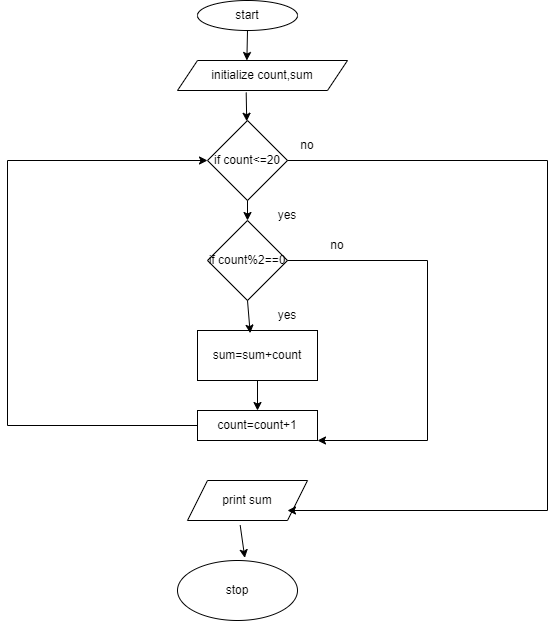

The diagram above was exported from draw.io. Its source (the exported page's mxGraphModel, read from the mxfile embedded in the PNG):
<mxGraphModel dx="794" dy="438" grid="1" gridSize="10" guides="1" tooltips="1" connect="1" arrows="1" fold="1" page="1" pageScale="1" pageWidth="850" pageHeight="1100" math="0" shadow="0">
  <root>
    <mxCell id="0" />
    <mxCell id="1" parent="0" />
    <mxCell id="JcUcC70Q7jTQax3jmVEG-1" value="start" style="ellipse;whiteSpace=wrap;html=1;" vertex="1" parent="1">
      <mxGeometry x="320" width="100" height="30" as="geometry" />
    </mxCell>
    <mxCell id="JcUcC70Q7jTQax3jmVEG-3" value="initialize count,sum" style="shape=parallelogram;perimeter=parallelogramPerimeter;whiteSpace=wrap;html=1;fixedSize=1;" vertex="1" parent="1">
      <mxGeometry x="300" y="60" width="170" height="30" as="geometry" />
    </mxCell>
    <mxCell id="JcUcC70Q7jTQax3jmVEG-5" value="if count&amp;lt;=20" style="rhombus;whiteSpace=wrap;html=1;" vertex="1" parent="1">
      <mxGeometry x="330" y="120" width="80" height="80" as="geometry" />
    </mxCell>
    <mxCell id="JcUcC70Q7jTQax3jmVEG-6" value="if count%2==0" style="rhombus;whiteSpace=wrap;html=1;" vertex="1" parent="1">
      <mxGeometry x="330" y="220" width="80" height="80" as="geometry" />
    </mxCell>
    <mxCell id="JcUcC70Q7jTQax3jmVEG-7" value="sum=sum+count" style="rounded=0;whiteSpace=wrap;html=1;" vertex="1" parent="1">
      <mxGeometry x="320" y="330" width="120" height="50" as="geometry" />
    </mxCell>
    <mxCell id="JcUcC70Q7jTQax3jmVEG-8" value="print sum" style="shape=parallelogram;perimeter=parallelogramPerimeter;whiteSpace=wrap;html=1;fixedSize=1;" vertex="1" parent="1">
      <mxGeometry x="310" y="480" width="120" height="40" as="geometry" />
    </mxCell>
    <mxCell id="JcUcC70Q7jTQax3jmVEG-9" value="stop" style="ellipse;whiteSpace=wrap;html=1;" vertex="1" parent="1">
      <mxGeometry x="300" y="560" width="120" height="60" as="geometry" />
    </mxCell>
    <mxCell id="JcUcC70Q7jTQax3jmVEG-10" value="count=count+1" style="rounded=0;whiteSpace=wrap;html=1;" vertex="1" parent="1">
      <mxGeometry x="320" y="410" width="120" height="30" as="geometry" />
    </mxCell>
    <mxCell id="JcUcC70Q7jTQax3jmVEG-11" value="" style="endArrow=classic;html=1;rounded=0;exitX=0.5;exitY=1;exitDx=0;exitDy=0;entryX=0.408;entryY=0;entryDx=0;entryDy=0;entryPerimeter=0;" edge="1" parent="1" source="JcUcC70Q7jTQax3jmVEG-1" target="JcUcC70Q7jTQax3jmVEG-3">
      <mxGeometry width="50" height="50" relative="1" as="geometry">
        <mxPoint x="380" y="250" as="sourcePoint" />
        <mxPoint x="430" y="200" as="targetPoint" />
      </mxGeometry>
    </mxCell>
    <mxCell id="JcUcC70Q7jTQax3jmVEG-12" value="" style="endArrow=classic;html=1;rounded=0;exitX=0.404;exitY=1.067;exitDx=0;exitDy=0;exitPerimeter=0;" edge="1" parent="1" source="JcUcC70Q7jTQax3jmVEG-3" target="JcUcC70Q7jTQax3jmVEG-5">
      <mxGeometry width="50" height="50" relative="1" as="geometry">
        <mxPoint x="380" y="250" as="sourcePoint" />
        <mxPoint x="430" y="200" as="targetPoint" />
      </mxGeometry>
    </mxCell>
    <mxCell id="JcUcC70Q7jTQax3jmVEG-13" value="" style="endArrow=classic;html=1;rounded=0;exitX=0.5;exitY=1;exitDx=0;exitDy=0;" edge="1" parent="1" source="JcUcC70Q7jTQax3jmVEG-5" target="JcUcC70Q7jTQax3jmVEG-6">
      <mxGeometry width="50" height="50" relative="1" as="geometry">
        <mxPoint x="380" y="250" as="sourcePoint" />
        <mxPoint x="430" y="200" as="targetPoint" />
      </mxGeometry>
    </mxCell>
    <mxCell id="JcUcC70Q7jTQax3jmVEG-14" value="" style="endArrow=classic;html=1;rounded=0;exitX=0.5;exitY=1;exitDx=0;exitDy=0;entryX=0.439;entryY=0.053;entryDx=0;entryDy=0;entryPerimeter=0;" edge="1" parent="1" source="JcUcC70Q7jTQax3jmVEG-6" target="JcUcC70Q7jTQax3jmVEG-7">
      <mxGeometry width="50" height="50" relative="1" as="geometry">
        <mxPoint x="380" y="250" as="sourcePoint" />
        <mxPoint x="430" y="200" as="targetPoint" />
      </mxGeometry>
    </mxCell>
    <mxCell id="JcUcC70Q7jTQax3jmVEG-15" value="" style="endArrow=classic;html=1;rounded=0;exitX=0.5;exitY=1;exitDx=0;exitDy=0;entryX=0.5;entryY=0;entryDx=0;entryDy=0;" edge="1" parent="1" source="JcUcC70Q7jTQax3jmVEG-7" target="JcUcC70Q7jTQax3jmVEG-10">
      <mxGeometry width="50" height="50" relative="1" as="geometry">
        <mxPoint x="380" y="470" as="sourcePoint" />
        <mxPoint x="430" y="420" as="targetPoint" />
      </mxGeometry>
    </mxCell>
    <mxCell id="JcUcC70Q7jTQax3jmVEG-16" value="" style="endArrow=classic;html=1;rounded=0;exitX=0.439;exitY=1.117;exitDx=0;exitDy=0;exitPerimeter=0;entryX=0.561;entryY=-0.044;entryDx=0;entryDy=0;entryPerimeter=0;" edge="1" parent="1" source="JcUcC70Q7jTQax3jmVEG-8" target="JcUcC70Q7jTQax3jmVEG-9">
      <mxGeometry width="50" height="50" relative="1" as="geometry">
        <mxPoint x="380" y="470" as="sourcePoint" />
        <mxPoint x="430" y="420" as="targetPoint" />
      </mxGeometry>
    </mxCell>
    <mxCell id="JcUcC70Q7jTQax3jmVEG-17" value="" style="endArrow=classic;html=1;rounded=0;exitX=1;exitY=0.5;exitDx=0;exitDy=0;" edge="1" parent="1" source="JcUcC70Q7jTQax3jmVEG-5">
      <mxGeometry width="50" height="50" relative="1" as="geometry">
        <mxPoint x="380" y="360" as="sourcePoint" />
        <mxPoint x="410" y="510" as="targetPoint" />
        <Array as="points">
          <mxPoint x="670" y="160" />
          <mxPoint x="670" y="510" />
        </Array>
      </mxGeometry>
    </mxCell>
    <mxCell id="JcUcC70Q7jTQax3jmVEG-18" value="" style="endArrow=classic;html=1;rounded=0;exitX=1;exitY=0.5;exitDx=0;exitDy=0;entryX=1;entryY=1;entryDx=0;entryDy=0;" edge="1" parent="1" source="JcUcC70Q7jTQax3jmVEG-6" target="JcUcC70Q7jTQax3jmVEG-10">
      <mxGeometry width="50" height="50" relative="1" as="geometry">
        <mxPoint x="470" y="330" as="sourcePoint" />
        <mxPoint x="520" y="280" as="targetPoint" />
        <Array as="points">
          <mxPoint x="550" y="260" />
          <mxPoint x="550" y="440" />
        </Array>
      </mxGeometry>
    </mxCell>
    <mxCell id="JcUcC70Q7jTQax3jmVEG-21" value="" style="endArrow=classic;html=1;rounded=0;exitX=0;exitY=0.5;exitDx=0;exitDy=0;entryX=0;entryY=0.5;entryDx=0;entryDy=0;" edge="1" parent="1" source="JcUcC70Q7jTQax3jmVEG-10" target="JcUcC70Q7jTQax3jmVEG-5">
      <mxGeometry width="50" height="50" relative="1" as="geometry">
        <mxPoint x="380" y="390" as="sourcePoint" />
        <mxPoint x="430" y="340" as="targetPoint" />
        <Array as="points">
          <mxPoint x="130" y="425" />
          <mxPoint x="130" y="160" />
        </Array>
      </mxGeometry>
    </mxCell>
    <mxCell id="JcUcC70Q7jTQax3jmVEG-22" value="no" style="text;html=1;strokeColor=none;fillColor=none;align=center;verticalAlign=middle;whiteSpace=wrap;rounded=0;" vertex="1" parent="1">
      <mxGeometry x="400" y="130" width="60" height="30" as="geometry" />
    </mxCell>
    <mxCell id="JcUcC70Q7jTQax3jmVEG-23" value="yes" style="text;html=1;strokeColor=none;fillColor=none;align=center;verticalAlign=middle;whiteSpace=wrap;rounded=0;" vertex="1" parent="1">
      <mxGeometry x="380" y="200" width="60" height="30" as="geometry" />
    </mxCell>
    <mxCell id="JcUcC70Q7jTQax3jmVEG-24" value="no" style="text;html=1;strokeColor=none;fillColor=none;align=center;verticalAlign=middle;whiteSpace=wrap;rounded=0;" vertex="1" parent="1">
      <mxGeometry x="430" y="230" width="60" height="30" as="geometry" />
    </mxCell>
    <mxCell id="JcUcC70Q7jTQax3jmVEG-25" value="yes" style="text;html=1;strokeColor=none;fillColor=none;align=center;verticalAlign=middle;whiteSpace=wrap;rounded=0;" vertex="1" parent="1">
      <mxGeometry x="380" y="300" width="60" height="30" as="geometry" />
    </mxCell>
  </root>
</mxGraphModel>